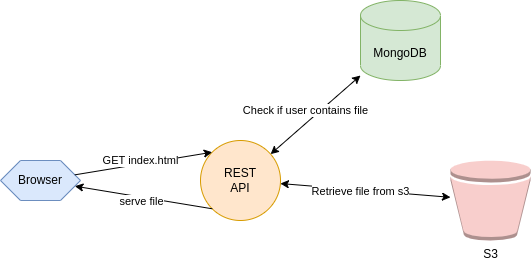

The diagram above was exported from draw.io. Its source (the exported page's mxGraphModel, read from the mxfile embedded in the PNG):
<mxGraphModel dx="1421" dy="832" grid="1" gridSize="10" guides="1" tooltips="1" connect="1" arrows="1" fold="1" page="1" pageScale="1" pageWidth="1169" pageHeight="827" math="0" shadow="0">
  <root>
    <mxCell id="MOn6hQTauF8JpyOq4kJ1-0" />
    <mxCell id="MOn6hQTauF8JpyOq4kJ1-1" parent="MOn6hQTauF8JpyOq4kJ1-0" />
    <mxCell id="MOn6hQTauF8JpyOq4kJ1-2" value="REST&lt;br&gt;API" style="ellipse;whiteSpace=wrap;html=1;aspect=fixed;fillColor=#ffe6cc;strokeColor=#d79b00;" vertex="1" parent="MOn6hQTauF8JpyOq4kJ1-1">
      <mxGeometry x="400" y="260" width="80" height="80" as="geometry" />
    </mxCell>
    <mxCell id="MOn6hQTauF8JpyOq4kJ1-3" value="MongoDB" style="shape=cylinder3;whiteSpace=wrap;html=1;boundedLbl=1;backgroundOutline=1;size=15;fillColor=#d5e8d4;strokeColor=#82b366;" vertex="1" parent="MOn6hQTauF8JpyOq4kJ1-1">
      <mxGeometry x="560" y="120" width="80" height="80" as="geometry" />
    </mxCell>
    <mxCell id="MOn6hQTauF8JpyOq4kJ1-4" value="S3" style="outlineConnect=0;dashed=0;verticalLabelPosition=bottom;verticalAlign=top;align=center;html=1;shape=mxgraph.aws3.bucket;fillColor=#f8cecc;strokeColor=#b85450;" vertex="1" parent="MOn6hQTauF8JpyOq4kJ1-1">
      <mxGeometry x="650" y="280" width="80" height="80" as="geometry" />
    </mxCell>
    <mxCell id="MOn6hQTauF8JpyOq4kJ1-5" value="" style="endArrow=classic;startArrow=classic;html=1;rounded=0;" edge="1" parent="MOn6hQTauF8JpyOq4kJ1-1" source="MOn6hQTauF8JpyOq4kJ1-2" target="MOn6hQTauF8JpyOq4kJ1-3">
      <mxGeometry width="50" height="50" relative="1" as="geometry">
        <mxPoint x="400" y="440" as="sourcePoint" />
        <mxPoint x="450" y="390" as="targetPoint" />
      </mxGeometry>
    </mxCell>
    <mxCell id="se_5lQRu2UXu3nRzjs3F-2" value="Check if user contains file" style="edgeLabel;html=1;align=center;verticalAlign=middle;resizable=0;points=[];" vertex="1" connectable="0" parent="MOn6hQTauF8JpyOq4kJ1-5">
      <mxGeometry x="-0.2443" y="-1" relative="1" as="geometry">
        <mxPoint y="-15" as="offset" />
      </mxGeometry>
    </mxCell>
    <mxCell id="MOn6hQTauF8JpyOq4kJ1-6" value="" style="endArrow=classic;startArrow=classic;html=1;rounded=0;" edge="1" parent="MOn6hQTauF8JpyOq4kJ1-1" source="MOn6hQTauF8JpyOq4kJ1-2" target="MOn6hQTauF8JpyOq4kJ1-4">
      <mxGeometry width="50" height="50" relative="1" as="geometry">
        <mxPoint x="300" y="460" as="sourcePoint" />
        <mxPoint x="350" y="410" as="targetPoint" />
      </mxGeometry>
    </mxCell>
    <mxCell id="se_5lQRu2UXu3nRzjs3F-3" value="Retrieve file from s3" style="edgeLabel;html=1;align=center;verticalAlign=middle;resizable=0;points=[];" vertex="1" connectable="0" parent="MOn6hQTauF8JpyOq4kJ1-6">
      <mxGeometry x="-0.2212" y="-2" relative="1" as="geometry">
        <mxPoint x="14" as="offset" />
      </mxGeometry>
    </mxCell>
    <mxCell id="MOn6hQTauF8JpyOq4kJ1-7" value="Browser" style="shape=hexagon;perimeter=hexagonPerimeter2;whiteSpace=wrap;html=1;fixedSize=1;strokeColor=#6c8ebf;fillColor=#dae8fc;" vertex="1" parent="MOn6hQTauF8JpyOq4kJ1-1">
      <mxGeometry x="200" y="280" width="80" height="40" as="geometry" />
    </mxCell>
    <mxCell id="MOn6hQTauF8JpyOq4kJ1-10" value="" style="endArrow=classic;startArrow=none;html=1;rounded=0;startFill=0;entryX=0;entryY=0;entryDx=0;entryDy=0;" edge="1" parent="MOn6hQTauF8JpyOq4kJ1-1" source="MOn6hQTauF8JpyOq4kJ1-7" target="MOn6hQTauF8JpyOq4kJ1-2">
      <mxGeometry width="50" height="50" relative="1" as="geometry">
        <mxPoint x="530" y="600" as="sourcePoint" />
        <mxPoint x="580" y="550" as="targetPoint" />
      </mxGeometry>
    </mxCell>
    <mxCell id="se_5lQRu2UXu3nRzjs3F-1" value="GET index.html" style="edgeLabel;html=1;align=center;verticalAlign=middle;resizable=0;points=[];" vertex="1" connectable="0" parent="MOn6hQTauF8JpyOq4kJ1-10">
      <mxGeometry x="-0.338" y="-1" relative="1" as="geometry">
        <mxPoint x="20" y="-8" as="offset" />
      </mxGeometry>
    </mxCell>
    <mxCell id="se_5lQRu2UXu3nRzjs3F-4" value="" style="endArrow=classic;html=1;rounded=0;exitX=0;exitY=1;exitDx=0;exitDy=0;" edge="1" parent="MOn6hQTauF8JpyOq4kJ1-1" source="MOn6hQTauF8JpyOq4kJ1-2" target="MOn6hQTauF8JpyOq4kJ1-7">
      <mxGeometry width="50" height="50" relative="1" as="geometry">
        <mxPoint x="350" y="460" as="sourcePoint" />
        <mxPoint x="400" y="410" as="targetPoint" />
      </mxGeometry>
    </mxCell>
    <mxCell id="se_5lQRu2UXu3nRzjs3F-5" value="serve file" style="edgeLabel;html=1;align=center;verticalAlign=middle;resizable=0;points=[];" vertex="1" connectable="0" parent="se_5lQRu2UXu3nRzjs3F-4">
      <mxGeometry x="0.2223" y="-1" relative="1" as="geometry">
        <mxPoint x="12" y="7" as="offset" />
      </mxGeometry>
    </mxCell>
  </root>
</mxGraphModel>